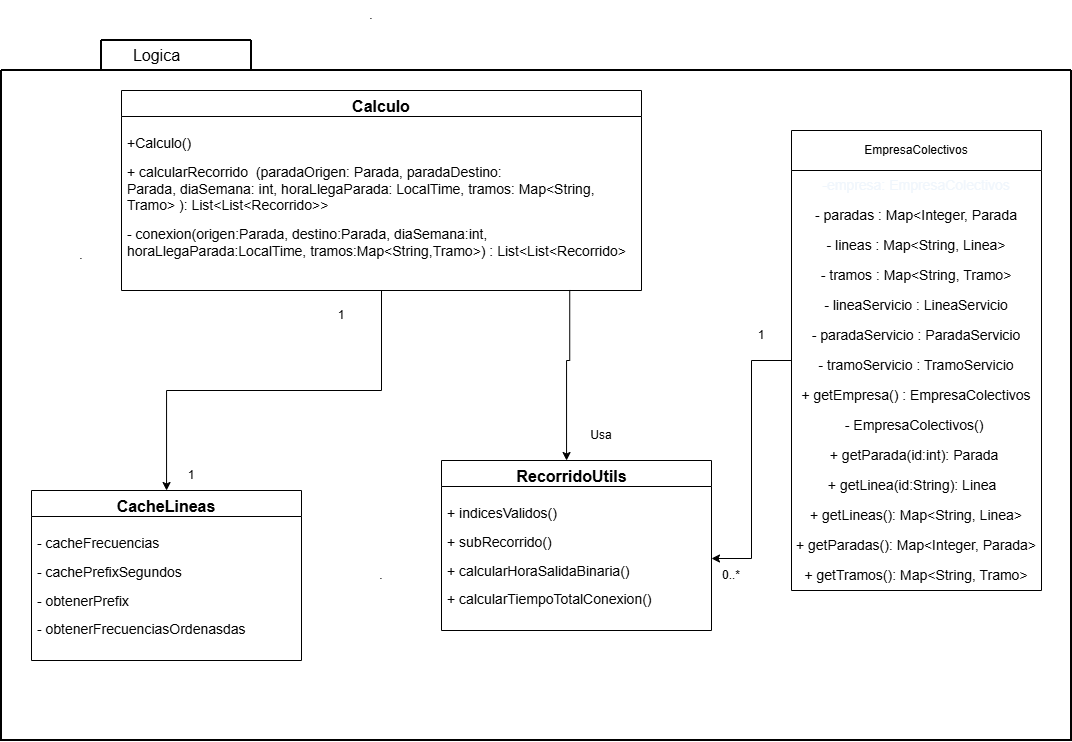

The diagram above was exported from draw.io. Its source (the exported page's mxGraphModel, read from the mxfile embedded in the PNG):
<mxGraphModel dx="1216" dy="1840" grid="1" gridSize="10" guides="1" tooltips="1" connect="1" arrows="1" fold="1" page="1" pageScale="1" pageWidth="827" pageHeight="1169" math="0" shadow="0">
  <root>
    <mxCell id="0" />
    <mxCell id="1" parent="0" />
    <mxCell id="taK4Hgl8xmj-7yD5E5OV-5" value="" style="swimlane;startSize=0;align=center;strokeWidth=2;" parent="1" vertex="1">
      <mxGeometry x="20" y="-50" width="1070" height="670" as="geometry" />
    </mxCell>
    <mxCell id="bSJQZ6riUI8v16JUfkrS-28" style="edgeStyle=orthogonalEdgeStyle;rounded=0;orthogonalLoop=1;jettySize=auto;html=1;" edge="1" parent="taK4Hgl8xmj-7yD5E5OV-5" source="LflXMjG5CBFgQegLdkp7-1" target="bSJQZ6riUI8v16JUfkrS-21">
      <mxGeometry relative="1" as="geometry" />
    </mxCell>
    <mxCell id="LflXMjG5CBFgQegLdkp7-1" value="EmpresaColectivos" style="swimlane;fontStyle=0;childLayout=stackLayout;horizontal=1;startSize=40;horizontalStack=0;resizeParent=1;resizeParentMax=0;resizeLast=0;collapsible=1;marginBottom=0;whiteSpace=wrap;html=1;" parent="taK4Hgl8xmj-7yD5E5OV-5" vertex="1">
      <mxGeometry x="790" y="60" width="250" height="460" as="geometry" />
    </mxCell>
    <mxCell id="bSJQZ6riUI8v16JUfkrS-2" value="&lt;pre style=&quot;box-sizing: border-box; font-size: 13.6px; outline: none; tab-size: 4; overflow-wrap: normal; overflow: auto; line-height: 1.45; text-align: start; margin: 0px !important; padding: 16px 24px !important; background: none !important; border-radius: 0px !important;&quot; tabindex=&quot;0&quot; class=&quot;CodeBlock-module__code--gyjSL&quot;&gt;&lt;code style=&quot;box-sizing: border-box; font-size: 14px; tab-size: 4; padding: 0px; margin: 0px; background: rgba(0, 0, 0, 0); border-radius: 6px; word-break: normal; border: 0px; display: inline; overflow: visible; line-height: inherit; overflow-wrap: normal;&quot; class=&quot;&quot;&gt;&lt;font style=&quot;color: light-dark(rgb(240, 246, 252), rgb(255, 255, 255));&quot; face=&quot;Helvetica&quot;&gt;-empresa: EmpresaColectivos&lt;/font&gt;&lt;/code&gt;&lt;/pre&gt;" style="text;html=1;whiteSpace=wrap;strokeColor=none;fillColor=none;align=center;verticalAlign=middle;rounded=0;" vertex="1" parent="LflXMjG5CBFgQegLdkp7-1">
      <mxGeometry y="40" width="250" height="30" as="geometry" />
    </mxCell>
    <mxCell id="bSJQZ6riUI8v16JUfkrS-3" value="&lt;div style=&quot;text-align: left;&quot;&gt;&lt;span style=&quot;background-color: transparent; font-size: 14px;&quot;&gt;- paradas : Map&amp;lt;Integer, Parada&lt;/span&gt;&lt;/div&gt;" style="text;html=1;whiteSpace=wrap;strokeColor=none;fillColor=none;align=center;verticalAlign=middle;rounded=0;" vertex="1" parent="LflXMjG5CBFgQegLdkp7-1">
      <mxGeometry y="70" width="250" height="30" as="geometry" />
    </mxCell>
    <mxCell id="bSJQZ6riUI8v16JUfkrS-4" value="&lt;div style=&quot;text-align: left;&quot;&gt;&lt;span style=&quot;font-size: 14px;&quot;&gt;- lineas : Map&amp;lt;String, Linea&amp;gt;&lt;/span&gt;&lt;/div&gt;" style="text;html=1;whiteSpace=wrap;strokeColor=none;fillColor=none;align=center;verticalAlign=middle;rounded=0;" vertex="1" parent="LflXMjG5CBFgQegLdkp7-1">
      <mxGeometry y="100" width="250" height="30" as="geometry" />
    </mxCell>
    <mxCell id="bSJQZ6riUI8v16JUfkrS-5" value="&lt;div style=&quot;text-align: left;&quot;&gt;&lt;span style=&quot;font-size: 14px;&quot;&gt;- tramos : Map&amp;lt;String, Tramo&amp;gt;&lt;/span&gt;&lt;/div&gt;" style="text;html=1;whiteSpace=wrap;strokeColor=none;fillColor=none;align=center;verticalAlign=middle;rounded=0;" vertex="1" parent="LflXMjG5CBFgQegLdkp7-1">
      <mxGeometry y="130" width="250" height="30" as="geometry" />
    </mxCell>
    <mxCell id="bSJQZ6riUI8v16JUfkrS-6" value="&lt;div style=&quot;text-align: left;&quot;&gt;&lt;span style=&quot;font-size: 14px;&quot;&gt;- lineaServicio : LineaServicio&lt;/span&gt;&lt;/div&gt;" style="text;html=1;whiteSpace=wrap;strokeColor=none;fillColor=none;align=center;verticalAlign=middle;rounded=0;" vertex="1" parent="LflXMjG5CBFgQegLdkp7-1">
      <mxGeometry y="160" width="250" height="30" as="geometry" />
    </mxCell>
    <mxCell id="bSJQZ6riUI8v16JUfkrS-8" value="&lt;div style=&quot;text-align: left;&quot;&gt;&lt;span style=&quot;font-size: 14px;&quot;&gt;- paradaServicio : ParadaServicio&lt;/span&gt;&lt;/div&gt;" style="text;html=1;whiteSpace=wrap;strokeColor=none;fillColor=none;align=center;verticalAlign=middle;rounded=0;" vertex="1" parent="LflXMjG5CBFgQegLdkp7-1">
      <mxGeometry y="190" width="250" height="30" as="geometry" />
    </mxCell>
    <mxCell id="bSJQZ6riUI8v16JUfkrS-9" value="&lt;div style=&quot;text-align: left;&quot;&gt;&lt;span style=&quot;font-size: 14px;&quot;&gt;- tramoServicio : TramoServicio&lt;/span&gt;&lt;/div&gt;" style="text;html=1;whiteSpace=wrap;strokeColor=none;fillColor=none;align=center;verticalAlign=middle;rounded=0;" vertex="1" parent="LflXMjG5CBFgQegLdkp7-1">
      <mxGeometry y="220" width="250" height="30" as="geometry" />
    </mxCell>
    <mxCell id="bSJQZ6riUI8v16JUfkrS-7" value="&lt;div style=&quot;text-align: left;&quot;&gt;&lt;span style=&quot;font-size: 14px;&quot;&gt;+ getEmpresa() : EmpresaColectivos&lt;/span&gt;&lt;/div&gt;" style="text;html=1;whiteSpace=wrap;strokeColor=none;fillColor=none;align=center;verticalAlign=middle;rounded=0;" vertex="1" parent="LflXMjG5CBFgQegLdkp7-1">
      <mxGeometry y="250" width="250" height="30" as="geometry" />
    </mxCell>
    <mxCell id="bSJQZ6riUI8v16JUfkrS-10" value="&lt;div style=&quot;text-align: left;&quot;&gt;&lt;span style=&quot;font-size: 14px;&quot;&gt;- EmpresaColectivos()&amp;nbsp;&lt;/span&gt;&lt;/div&gt;" style="text;html=1;whiteSpace=wrap;strokeColor=none;fillColor=none;align=center;verticalAlign=middle;rounded=0;" vertex="1" parent="LflXMjG5CBFgQegLdkp7-1">
      <mxGeometry y="280" width="250" height="30" as="geometry" />
    </mxCell>
    <mxCell id="bSJQZ6riUI8v16JUfkrS-13" value="&lt;div style=&quot;text-align: left;&quot;&gt;&lt;span style=&quot;font-size: 14px;&quot;&gt;+ getParada(id:int): Parada&amp;nbsp;&lt;/span&gt;&lt;/div&gt;" style="text;html=1;whiteSpace=wrap;strokeColor=none;fillColor=none;align=center;verticalAlign=middle;rounded=0;" vertex="1" parent="LflXMjG5CBFgQegLdkp7-1">
      <mxGeometry y="310" width="250" height="30" as="geometry" />
    </mxCell>
    <mxCell id="bSJQZ6riUI8v16JUfkrS-14" value="&lt;div style=&quot;text-align: left;&quot;&gt;&lt;span style=&quot;font-size: 14px;&quot;&gt;+ getLinea(id:String): Linea&amp;nbsp;&amp;nbsp;&lt;/span&gt;&lt;/div&gt;" style="text;html=1;whiteSpace=wrap;strokeColor=none;fillColor=none;align=center;verticalAlign=middle;rounded=0;" vertex="1" parent="LflXMjG5CBFgQegLdkp7-1">
      <mxGeometry y="340" width="250" height="30" as="geometry" />
    </mxCell>
    <mxCell id="bSJQZ6riUI8v16JUfkrS-12" value="&lt;div style=&quot;text-align: left;&quot;&gt;&lt;span style=&quot;font-size: 14px;&quot;&gt;+ getLineas(): Map&amp;lt;String, Linea&amp;gt;&lt;/span&gt;&lt;/div&gt;" style="text;html=1;whiteSpace=wrap;strokeColor=none;fillColor=none;align=center;verticalAlign=middle;rounded=0;" vertex="1" parent="LflXMjG5CBFgQegLdkp7-1">
      <mxGeometry y="370" width="250" height="30" as="geometry" />
    </mxCell>
    <mxCell id="bSJQZ6riUI8v16JUfkrS-15" value="&lt;div style=&quot;text-align: left;&quot;&gt;&lt;span style=&quot;font-size: 14px;&quot;&gt;+ getParadas(): Map&amp;lt;Integer, Parada&amp;gt;&lt;/span&gt;&lt;/div&gt;" style="text;html=1;whiteSpace=wrap;strokeColor=none;fillColor=none;align=center;verticalAlign=middle;rounded=0;" vertex="1" parent="LflXMjG5CBFgQegLdkp7-1">
      <mxGeometry y="400" width="250" height="30" as="geometry" />
    </mxCell>
    <mxCell id="bSJQZ6riUI8v16JUfkrS-16" value="&lt;div style=&quot;text-align: left;&quot;&gt;&lt;span style=&quot;font-size: 14px;&quot;&gt;+ getTramos(): Map&amp;lt;String, Tramo&amp;gt;&lt;/span&gt;&lt;/div&gt;" style="text;html=1;whiteSpace=wrap;strokeColor=none;fillColor=none;align=center;verticalAlign=middle;rounded=0;" vertex="1" parent="LflXMjG5CBFgQegLdkp7-1">
      <mxGeometry y="430" width="250" height="30" as="geometry" />
    </mxCell>
    <mxCell id="bSJQZ6riUI8v16JUfkrS-18" value="&lt;span style=&quot;font-size: 16px;&quot;&gt;CacheLineas&lt;/span&gt;" style="swimlane;fontStyle=1;align=center;verticalAlign=top;childLayout=stackLayout;horizontal=1;startSize=26;horizontalStack=0;resizeParent=1;resizeParentMax=0;resizeLast=0;collapsible=1;marginBottom=0;whiteSpace=wrap;html=1;" vertex="1" parent="taK4Hgl8xmj-7yD5E5OV-5">
      <mxGeometry x="30" y="420" width="270" height="170" as="geometry">
        <mxRectangle x="160" y="90" width="100" height="30" as="alternateBounds" />
      </mxGeometry>
    </mxCell>
    <mxCell id="bSJQZ6riUI8v16JUfkrS-19" value="&lt;p class=&quot;MsoNormal&quot;&gt;&lt;font style=&quot;font-size: 14px;&quot;&gt;- cacheFrecuencias&lt;/font&gt;&lt;/p&gt;&lt;p class=&quot;MsoNormal&quot;&gt;&lt;span style=&quot;background-color: transparent; color: light-dark(rgb(0, 0, 0), rgb(255, 255, 255));&quot;&gt;&lt;font style=&quot;font-size: 14px;&quot;&gt;- cachePrefixSegundos&amp;nbsp;&lt;/font&gt;&lt;/span&gt;&lt;/p&gt;&lt;p class=&quot;MsoNormal&quot;&gt;&lt;font style=&quot;font-size: 14px;&quot;&gt;- obtenerPrefix&amp;nbsp;&lt;/font&gt;&lt;/p&gt;&lt;p class=&quot;MsoNormal&quot;&gt;&lt;font style=&quot;font-size: 14px;&quot;&gt;- obtenerFrecuenciasOrdenasdas&lt;/font&gt;&lt;/p&gt;&lt;p class=&quot;MsoNormal&quot;&gt;&lt;br&gt;&lt;/p&gt;" style="text;strokeColor=none;fillColor=none;align=left;verticalAlign=top;spacingLeft=4;spacingRight=4;overflow=hidden;rotatable=0;points=[[0,0.5],[1,0.5]];portConstraint=eastwest;whiteSpace=wrap;html=1;" vertex="1" parent="bSJQZ6riUI8v16JUfkrS-18">
      <mxGeometry y="26" width="270" height="144" as="geometry" />
    </mxCell>
    <mxCell id="bSJQZ6riUI8v16JUfkrS-20" value="&lt;span style=&quot;font-size: 16px;&quot;&gt;RecorridoUtils&amp;nbsp;&amp;nbsp;&lt;/span&gt;" style="swimlane;fontStyle=1;align=center;verticalAlign=top;childLayout=stackLayout;horizontal=1;startSize=26;horizontalStack=0;resizeParent=1;resizeParentMax=0;resizeLast=0;collapsible=1;marginBottom=0;whiteSpace=wrap;html=1;" vertex="1" parent="taK4Hgl8xmj-7yD5E5OV-5">
      <mxGeometry x="440" y="390" width="270" height="170" as="geometry">
        <mxRectangle x="160" y="90" width="100" height="30" as="alternateBounds" />
      </mxGeometry>
    </mxCell>
    <mxCell id="bSJQZ6riUI8v16JUfkrS-21" value="&lt;p class=&quot;MsoNormal&quot;&gt;&lt;font style=&quot;font-size: 14px;&quot;&gt;+ indicesValidos()&amp;nbsp; &amp;nbsp;&lt;/font&gt;&lt;/p&gt;&lt;p class=&quot;MsoNormal&quot;&gt;&lt;font style=&quot;font-size: 14px;&quot;&gt;+ subRecorrido()&amp;nbsp;&lt;/font&gt;&lt;/p&gt;&lt;p class=&quot;MsoNormal&quot;&gt;&lt;font style=&quot;font-size: 14px;&quot;&gt;+ calcularHoraSalidaBinaria()&amp;nbsp;&lt;/font&gt;&lt;/p&gt;&lt;p class=&quot;MsoNormal&quot;&gt;&lt;font style=&quot;font-size: 14px;&quot;&gt;+ calcularTiempoTotalConexion()&lt;/font&gt;&lt;/p&gt;" style="text;strokeColor=none;fillColor=none;align=left;verticalAlign=top;spacingLeft=4;spacingRight=4;overflow=hidden;rotatable=0;points=[[0,0.5],[1,0.5]];portConstraint=eastwest;whiteSpace=wrap;html=1;" vertex="1" parent="bSJQZ6riUI8v16JUfkrS-20">
      <mxGeometry y="26" width="270" height="144" as="geometry" />
    </mxCell>
    <mxCell id="bSJQZ6riUI8v16JUfkrS-24" value="1" style="text;html=1;whiteSpace=wrap;strokeColor=none;fillColor=none;align=center;verticalAlign=middle;rounded=0;" vertex="1" parent="taK4Hgl8xmj-7yD5E5OV-5">
      <mxGeometry x="310" y="230" width="60" height="30" as="geometry" />
    </mxCell>
    <mxCell id="bSJQZ6riUI8v16JUfkrS-23" value="1" style="text;html=1;whiteSpace=wrap;strokeColor=none;fillColor=none;align=center;verticalAlign=middle;rounded=0;" vertex="1" parent="taK4Hgl8xmj-7yD5E5OV-5">
      <mxGeometry x="160" y="390" width="60" height="30" as="geometry" />
    </mxCell>
    <mxCell id="bSJQZ6riUI8v16JUfkrS-26" value="Usa" style="text;html=1;whiteSpace=wrap;strokeColor=none;fillColor=none;align=center;verticalAlign=middle;rounded=0;" vertex="1" parent="taK4Hgl8xmj-7yD5E5OV-5">
      <mxGeometry x="570" y="350" width="60" height="30" as="geometry" />
    </mxCell>
    <mxCell id="bSJQZ6riUI8v16JUfkrS-29" value="0..*" style="text;html=1;whiteSpace=wrap;strokeColor=none;fillColor=none;align=center;verticalAlign=middle;rounded=0;" vertex="1" parent="taK4Hgl8xmj-7yD5E5OV-5">
      <mxGeometry x="700" y="490" width="60" height="30" as="geometry" />
    </mxCell>
    <mxCell id="bSJQZ6riUI8v16JUfkrS-30" value="1" style="text;html=1;whiteSpace=wrap;strokeColor=none;fillColor=none;align=center;verticalAlign=middle;rounded=0;" vertex="1" parent="taK4Hgl8xmj-7yD5E5OV-5">
      <mxGeometry x="730" y="250" width="60" height="30" as="geometry" />
    </mxCell>
    <mxCell id="taK4Hgl8xmj-7yD5E5OV-14" value="" style="swimlane;startSize=0;strokeWidth=2;" parent="1" vertex="1">
      <mxGeometry x="120" y="-80" width="150" height="30" as="geometry" />
    </mxCell>
    <mxCell id="taK4Hgl8xmj-7yD5E5OV-15" value="Logica" style="text;html=1;align=center;verticalAlign=middle;resizable=0;points=[];autosize=1;strokeColor=none;fillColor=none;fontSize=16;" parent="taK4Hgl8xmj-7yD5E5OV-14" vertex="1">
      <mxGeometry x="20" width="70" height="30" as="geometry" />
    </mxCell>
    <mxCell id="bSJQZ6riUI8v16JUfkrS-25" style="edgeStyle=orthogonalEdgeStyle;rounded=0;orthogonalLoop=1;jettySize=auto;html=1;" edge="1" parent="1" source="v-9L28X-xbCv7sonT7Yz-1" target="bSJQZ6riUI8v16JUfkrS-18">
      <mxGeometry relative="1" as="geometry" />
    </mxCell>
    <mxCell id="v-9L28X-xbCv7sonT7Yz-1" value="&lt;font style=&quot;font-size: 16px;&quot;&gt;Calculo&lt;/font&gt;" style="swimlane;fontStyle=1;align=center;verticalAlign=top;childLayout=stackLayout;horizontal=1;startSize=26;horizontalStack=0;resizeParent=1;resizeParentMax=0;resizeLast=0;collapsible=1;marginBottom=0;whiteSpace=wrap;html=1;" parent="1" vertex="1">
      <mxGeometry x="140" y="-30" width="520" height="200" as="geometry">
        <mxRectangle x="160" y="90" width="100" height="30" as="alternateBounds" />
      </mxGeometry>
    </mxCell>
    <mxCell id="v-9L28X-xbCv7sonT7Yz-4" value="&lt;p class=&quot;MsoNormal&quot;&gt;&lt;font style=&quot;font-size: 14px;&quot;&gt;+Calculo()&lt;/font&gt;&lt;/p&gt;&lt;p class=&quot;MsoNormal&quot;&gt;&lt;font style=&quot;font-size: 14px;&quot;&gt;+ calcularRecorrido&amp;nbsp; (paradaOrigen: Parada, paradaDestino:&lt;br&gt;Parada, diaSemana: int, horaLlegaParada: LocalTime, tramos: Map&amp;lt;String,&lt;br&gt;Tramo&amp;gt; ): List&amp;lt;List&amp;lt;Recorrido&amp;gt;&amp;gt;&amp;nbsp;&lt;/font&gt;&lt;font style=&quot;font-size: 14px;&quot;&gt;&lt;br&gt;&lt;/font&gt;&lt;/p&gt;&lt;p class=&quot;MsoNormal&quot;&gt;&lt;span style=&quot;font-size: 14px; background-color: transparent; color: light-dark(rgb(0, 0, 0), rgb(255, 255, 255));&quot;&gt;- conexion(origen:Parada, destino:Parada, diaSemana:int, horaLlegaParada:LocalTime, tramos:Map&amp;lt;String,Tramo&amp;gt;) : List&amp;lt;List&amp;lt;Recorrido&amp;gt;&lt;/span&gt;&lt;/p&gt;&lt;p class=&quot;MsoNormal&quot;&gt;&lt;br&gt;&lt;/p&gt;" style="text;strokeColor=none;fillColor=none;align=left;verticalAlign=top;spacingLeft=4;spacingRight=4;overflow=hidden;rotatable=0;points=[[0,0.5],[1,0.5]];portConstraint=eastwest;whiteSpace=wrap;html=1;" parent="v-9L28X-xbCv7sonT7Yz-1" vertex="1">
      <mxGeometry y="26" width="520" height="174" as="geometry" />
    </mxCell>
    <mxCell id="taK4Hgl8xmj-7yD5E5OV-16" value="." style="text;html=1;whiteSpace=wrap;strokeColor=none;fillColor=none;align=center;verticalAlign=middle;rounded=0;" parent="1" vertex="1">
      <mxGeometry x="70" y="120" width="60" height="30" as="geometry" />
    </mxCell>
    <mxCell id="taK4Hgl8xmj-7yD5E5OV-19" value="." style="text;html=1;whiteSpace=wrap;strokeColor=none;fillColor=none;align=center;verticalAlign=middle;rounded=0;" parent="1" vertex="1">
      <mxGeometry x="370" y="440" width="60" height="30" as="geometry" />
    </mxCell>
    <mxCell id="taK4Hgl8xmj-7yD5E5OV-20" value="." style="text;html=1;whiteSpace=wrap;strokeColor=none;fillColor=none;align=center;verticalAlign=middle;rounded=0;" parent="1" vertex="1">
      <mxGeometry x="360" y="-120" width="60" height="30" as="geometry" />
    </mxCell>
    <mxCell id="bSJQZ6riUI8v16JUfkrS-22" style="edgeStyle=orthogonalEdgeStyle;rounded=0;orthogonalLoop=1;jettySize=auto;html=1;exitX=0.862;exitY=0.997;exitDx=0;exitDy=0;exitPerimeter=0;" edge="1" parent="1" source="v-9L28X-xbCv7sonT7Yz-4" target="bSJQZ6riUI8v16JUfkrS-20">
      <mxGeometry relative="1" as="geometry">
        <Array as="points">
          <mxPoint x="588" y="240" />
          <mxPoint x="585" y="240" />
        </Array>
      </mxGeometry>
    </mxCell>
  </root>
</mxGraphModel>